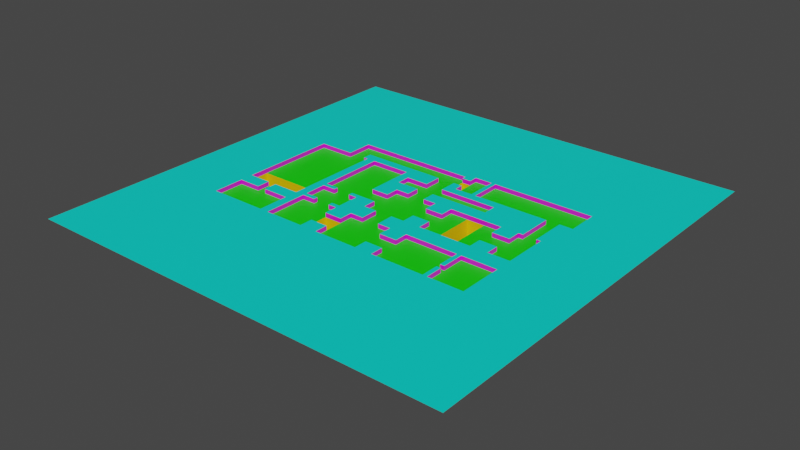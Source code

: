 # Source: world.blend  (saved by Blender 3.3.6; exported with 4.5.12 LTS)
import bpy
from mathutils import Matrix  # noqa: F401  (used for matrix-valued properties, if any)

bpy.ops.wm.read_factory_settings(use_empty=True)
scene = bpy.context.scene
scene.name = 'Scene'

# ---- collections
col_world = bpy.data.collections.new('World'); scene.collection.children.link(col_world)

# ---- materials (node trees are filled in below, after node groups)
mat_floor = bpy.data.materials.new('Floor')
mat_floor.use_transparent_shadow = False
mat_wall = bpy.data.materials.new('Wall')
mat_wall.use_transparent_shadow = False
mat_nothing = bpy.data.materials.new('Nothing')
mat_nothing.use_transparent_shadow = False
mat_holefloor = bpy.data.materials.new('HoleFloor')
mat_holefloor.use_transparent_shadow = False
mat_holewall = bpy.data.materials.new('HoleWall')
mat_holewall.use_transparent_shadow = False

# ---- material node trees
mat_floor.use_nodes = True; mat_floor.node_tree.nodes.clear()
_N = mat_floor.node_tree.nodes; _L = mat_floor.node_tree.links
n0 = _N.new('ShaderNodeBsdfPrincipled'); n0.name = 'Principled BSDF'; n0.location = (10, 300)
n0.distribution = 'GGX'
n0.subsurface_method = 'RANDOM_WALK_SKIN'
n0.inputs[0].default_value = (0.003836, 0.8, 0.0, 1.0)
n0.inputs[3].default_value = 1.45
n0.inputs[27].default_value = (0.0, 0.0, 0.0, 1.0)
n0.inputs[28].default_value = 1.0
n1 = _N.new('ShaderNodeOutputMaterial'); n1.name = 'Material Output'; n1.location = (300, 300)
_L.new(n0.outputs[0], n1.inputs[0])
n1.is_active_output = True
mat_wall.use_nodes = True; mat_wall.node_tree.nodes.clear()
_N = mat_wall.node_tree.nodes; _L = mat_wall.node_tree.links
n0 = _N.new('ShaderNodeBsdfPrincipled'); n0.name = 'Principled BSDF'; n0.location = (10, 300)
n0.distribution = 'GGX'
n0.subsurface_method = 'RANDOM_WALK_SKIN'
n0.inputs[0].default_value = (0.8, 0.0, 0.7501, 1.0)
n0.inputs[3].default_value = 1.45
n0.inputs[27].default_value = (0.0, 0.0, 0.0, 1.0)
n0.inputs[28].default_value = 1.0
n1 = _N.new('ShaderNodeOutputMaterial'); n1.name = 'Material Output'; n1.location = (300, 300)
_L.new(n0.outputs[0], n1.inputs[0])
n1.is_active_output = True
mat_nothing.use_nodes = True; mat_nothing.node_tree.nodes.clear()
_N = mat_nothing.node_tree.nodes; _L = mat_nothing.node_tree.links
n0 = _N.new('ShaderNodeBsdfPrincipled'); n0.name = 'Principled BSDF'; n0.location = (10, 300)
n0.distribution = 'GGX'
n0.subsurface_method = 'RANDOM_WALK_SKIN'
n0.inputs[0].default_value = (0.0, 0.8, 0.6877, 1.0)
n0.inputs[3].default_value = 1.45
n0.inputs[27].default_value = (0.0, 0.0, 0.0, 1.0)
n0.inputs[28].default_value = 1.0
n1 = _N.new('ShaderNodeOutputMaterial'); n1.name = 'Material Output'; n1.location = (300, 300)
_L.new(n0.outputs[0], n1.inputs[0])
n1.is_active_output = True
mat_holefloor.use_nodes = True; mat_holefloor.node_tree.nodes.clear()
_N = mat_holefloor.node_tree.nodes; _L = mat_holefloor.node_tree.links
n0 = _N.new('ShaderNodeBsdfPrincipled'); n0.name = 'Principled BSDF'; n0.location = (10, 300)
n0.distribution = 'GGX'
n0.subsurface_method = 'RANDOM_WALK_SKIN'
n0.inputs[0].default_value = (0.01067, 0.0, 0.8, 1.0)
n0.inputs[3].default_value = 1.45
n0.inputs[27].default_value = (0.0, 0.0, 0.0, 1.0)
n0.inputs[28].default_value = 1.0
n1 = _N.new('ShaderNodeOutputMaterial'); n1.name = 'Material Output'; n1.location = (300, 300)
_L.new(n0.outputs[0], n1.inputs[0])
n1.is_active_output = True
mat_holewall.use_nodes = True; mat_holewall.node_tree.nodes.clear()
_N = mat_holewall.node_tree.nodes; _L = mat_holewall.node_tree.links
n0 = _N.new('ShaderNodeBsdfPrincipled'); n0.name = 'Principled BSDF'; n0.location = (10, 300)
n0.distribution = 'GGX'
n0.subsurface_method = 'RANDOM_WALK_SKIN'
n0.inputs[0].default_value = (0.8, 0.5577, 0.0, 1.0)
n0.inputs[3].default_value = 1.45
n0.inputs[27].default_value = (0.0, 0.0, 0.0, 1.0)
n0.inputs[28].default_value = 1.0
n1 = _N.new('ShaderNodeOutputMaterial'); n1.name = 'Material Output'; n1.location = (300, 300)
_L.new(n0.outputs[0], n1.inputs[0])
n1.is_active_output = True

# ---- world
world_world = bpy.data.worlds.new('World'); scene.world = world_world
world_world.use_nodes = True; world_world.node_tree.nodes.clear()
_N = world_world.node_tree.nodes; _L = world_world.node_tree.links
n0 = _N.new('ShaderNodeOutputWorld'); n0.name = 'World Output'; n0.location = (300, 300)
n1 = _N.new('ShaderNodeBackground'); n1.name = 'Background'; n1.location = (10, 300)
n1.inputs[0].default_value = (0.05088, 0.05088, 0.05088, 1.0)
_L.new(n1.outputs[0], n0.inputs[0])
n0.is_active_output = True
world_world.color = (0.05088, 0.05088, 0.05088)
world_world.use_sun_shadow = False
world_world.sun_shadow_jitter_overblur = 0.0

# ---- meshes
me_plane_001 = bpy.data.meshes.new('Plane.001')
me_plane_001.from_pydata([(2.0, 5.0, 0.0), (2.0, -9.0, 0.0), (-5.0, -9.0, 0.0), (9.0, -2.0, 0.0), (9.0, 2.0, 0.0), (9.0, -5.0, 0.0), (13.0, -5.0, 0.0), (21.0, 2.0, 0.0), (21.0, -9.0, 0.0), (-21.0, 13.0, 0.0), (-20.0, 13.0, 0.0), (-33.0, -12.0, 0.0), (2.0, -5.0, 0.0), (-2.0, -9.0, 0.0), (-9.0, -19.0, 0.0), (5.0, -2.0, 0.0), (29.0, 5.0, 0.0), (-33.0, -9.0, 0.0), (-26.0, -9.0, 0.0), (-2.0, -5.0, 0.0), (5.0, -9.0, 0.0), (21.0, 5.0, 0.0), (30.0, -5.0, 0.0), (-2.0, 11.0, 0.0), (9.0, -16.0, 0.0), (9.0, -12.0, 0.0), (9.0, -19.0, 0.0), (-20.0, -9.0, 0.0), (-26.0, -12.0, 0.0), (-18.0, 13.0, 0.0), (17.0, 5.0, 0.0), (25.0, 2.0, 0.0), (26.0, 13.0, 0.0), (2.0, 15.0, 0.0), (-33.0, 13.0, 0.0), (-20.0, -19.0, 0.0), (-5.0, -12.0, 0.0), (8.0, 13.0, 0.0), (4.0, 20.0, 0.0), (8.0, 20.0, 0.0), (-20.0, -4.8, 0.0), (-9.0, -8.0, 0.0), (-15.0, -3.0, 0.0), (5.0, -5.0, 0.0), (-2.0, 5.0, 0.0), (5.0, -19.0, 0.0), (-9.0, 2.0, 0.0), (-9.0, -2.0, 0.0), (-9.0, -9.0, 0.0), (-18.0, -19.0, 0.0), (-5.0, -19.0, 0.0), (13.0, 5.0, 0.0), (17.0, -5.0, 0.0), (21.0, -2.0, 0.0), (21.0, -5.0, 0.0), (26.0, 5.0, 0.0), (15.0, 11.0, 0.0), (9.0, -9.0, 0.0), (-28.0, -9.0, 0.0), (-5.0, 5.0, 0.0), (-5.0, 2.0, 0.0), (-5.0, -2.0, 0.0), (-18.0, -2.0, 0.0), (-9.0, -16.0, 0.0), (5.0, 2.0, 0.0), (25.0, -2.0, 0.0), (30.0, 5.0, 0.0), (2.0, 19.0, 0.0), (-2.0, 19.0, 0.0), (-25.0, 19.0, 0.0), (-33.0, -19.0, 0.0), (-5.0, -16.0, 0.0), (-7.0, 11.0, 0.0), (25.0, -5.0, 0.0), (25.0, 5.0, 0.0), (29.0, 13.0, 0.0), (32.0, 13.0, 0.0), (9.0, 13.0, 0.0), (32.0, 20.0, 0.0), (-2.0, 8.0, 0.0), (2.0, 8.0, 0.0), (5.0, -16.0, 0.0), (5.0, -12.0, 0.0), (21.0, -19.0, 0.0), (-21.0, 15.0, 0.0), (-25.0, 13.0, 0.0), (-28.0, -12.0, 0.0), (-5.0, -5.0, 0.0), (5.0, 5.0, 0.0), (-9.0, 13.0, 0.0), (-9.0, -12.0, 0.0), (9.0, 5.0, 0.0), (9.0, 20.0, 0.0), (2.0, 11.0, 0.0), (15.0, 8.0, 0.0), (-2.0, 15.0, 0.0), (-20.0, -12.0, 0.0), (-7.0, 8.0, 0.0), (2.0, 18.0, 0.0), (4.0, 15.0, 0.0), (4.0, 18.0, 0.0), (4.0, 13.0, 0.0), (-33.0, -4.8, 0.0), (-9.0, -3.0, 0.0), (-18.0, -3.0, 0.0), (-18.0, -8.0, 0.0), (-11.0, -3.0, 0.0), (-11.0, -8.0, 0.0), (-15.0, -8.0, 0.0), (-18.0, -9.0, 0.0), (-15.0, -2.0, 0.0), (-11.0, -2.0, 0.0), (-15.0, -9.0, 0.0), (-11.0, -9.0, 0.0), (21.0, -15.0, 0.0), (21.0, -14.0, 0.0), (22.0, -15.0, 0.0), (22.0, -14.0, 0.0), (22.0, -19.0, 0.0), (30.0, -19.0, 0.0), (22.0, -9.0, 0.0), (30.0, -9.0, 0.0)], [(27, 40), (63, 71), (98, 100), (17, 58), (51, 30), (6, 52), (102, 17), (36, 90), (33, 99), (18, 27)], [(19, 13, 1, 12), (60, 46, 47, 61), (46, 89, 29, 62, 110, 111, 47), (15, 3, 4, 64), (30, 52, 54, 53, 7, 21), (53, 65, 31, 7), (3, 5, 6, 51, 91, 4), (55, 16, 75, 32), (81, 24, 25, 82), (86, 28, 18, 58), (106, 111, 110, 42), (107, 108, 112, 113), (22, 66, 16, 55, 74, 31, 65, 73), (50, 45, 81, 82, 20, 1, 13, 2, 36, 71), (14, 63, 90, 48, 113, 112, 109, 49), (83, 114, 115, 8, 57, 25, 24, 26), (69, 85, 9, 84, 95, 68), (61, 87, 19, 12, 43, 15, 64, 88, 0, 44, 59, 60), (77, 32, 75, 76, 78, 92), (67, 68, 95, 23, 79, 44, 0, 80, 93, 33, 98), (9, 85, 34, 102, 40, 10), (39, 38, 100, 99, 101, 37), (94, 56, 93, 80), (108, 107, 41, 103, 106, 42, 104, 105), (72, 97, 79, 23), (70, 35, 96, 28, 86, 11), (115, 114, 116, 117), (117, 116, 118, 119, 121, 120)])
_uv = me_plane_001.uv_layers.new(name='UVMap')
_uv.uv.foreach_set('vector', [-2.0, -5.0, -2.0, -9.0, 2.0, -9.0, 2.0, -5.0, -5.0, 2.0, -9.0, 2.0, -9.0, -2.0, -5.0, -2.0, -9.0, 2.0, -9.0, 13.0, -18.0, 13.0, 0.0, 0.0, -15.0, -2.0, -11.0, -2.0, -9.0, -2.0, 5.0, -2.0, 9.0, -2.0, 9.0, 2.0, 5.0, 2.0, 17.0, 5.0, 17.0, -5.0, 21.0, -5.0, 21.0, -2.0, 21.0, 2.0, 21.0, 5.0, 21.0, -2.0, 25.0, -2.0, 25.0, 2.0, 21.0, 2.0, 9.0, -2.0, 9.0, -5.0, 13.0, -5.0, 13.0, 5.0, 9.0, 5.0, 9.0, 2.0, 26.0, 5.0, 29.0, 5.0, 29.0, 13.0, 26.0, 13.0, 5.0, -16.0, 9.0, -16.0, 9.0, -12.0, 5.0, -12.0, -28.0, -12.0, -26.0, -12.0, -26.0, -9.0, -28.0, -9.0, 0.0, 0.0, -11.0, -2.0, -15.0, -2.0, 0.0, 0.0, 0.0, 0.0, 0.0, 0.0, 0.0, 0.0, 0.0, 0.0, 30.0, -5.0, 30.0, 5.0, 29.0, 5.0, 26.0, 5.0, 25.0, 5.0, 25.0, 2.0, 25.0, -2.0, 25.0, -5.0, -5.0, -19.0, 5.0, -19.0, 5.0, -16.0, 5.0, -12.0, 5.0, -9.0, 2.0, -9.0, -2.0, -9.0, -5.0, -9.0, -5.0, -12.0, -5.0, -16.0, 0.0, 0.0, 0.0, 0.0, 0.0, 0.0, 0.0, 0.0, 0.0, 0.0, 0.0, 0.0, 0.0, 0.0, 0.0, 0.0, 21.0, -19.0, 21.0, -15.0, 21.0, -14.0, 21.0, -9.0, 9.0, -9.0, 9.0, -12.0, 9.0, -16.0, 9.0, -19.0, 0.0, 0.0, -25.0, 13.0, -21.0, 13.0, -21.0, 15.0, -2.0, 15.0, -2.0, 19.0, -5.0, -2.0, -5.0, -5.0, -2.0, -5.0, 2.0, -5.0, 5.0, -5.0, 5.0, -2.0, 5.0, 2.0, 5.0, 5.0, 2.0, 5.0, -2.0, 5.0, -5.0, 5.0, -5.0, 2.0, 9.0, 13.0, 26.0, 13.0, 29.0, 13.0, 32.0, 13.0, 32.0, 20.0, 9.0, 20.0, 0.0, 0.0, -2.0, 19.0, -2.0, 15.0, -2.0, 11.0, -2.0, 8.0, -2.0, 5.0, 2.0, 5.0, 2.0, 8.0, 2.0, 11.0, 2.0, 15.0, 2.0, 18.0, -21.0, 13.0, -25.0, 13.0, -33.0, 13.0, -33.0, -4.8, -20.0, -4.8, -20.0, 13.0, 2.0, 18.0, 2.0, 18.0, 2.0, 18.0, 2.0, 15.0, 2.0, 15.0, 2.0, 15.0, 15.0, 8.0, 15.0, 11.0, 2.0, 11.0, 2.0, 8.0, 0.0, 0.0, 0.0, 0.0, 0.0, 0.0, 0.0, 0.0, 0.0, 0.0, 0.0, 0.0, 0.0, 0.0, 0.0, 0.0, -7.0, 11.0, -7.0, 8.0, -2.0, 8.0, -2.0, 11.0, -33.0, -19.0, -20.0, -19.0, -20.0, -12.0, -26.0, -12.0, -28.0, -12.0, -33.0, -12.0, 21.0, -14.0, 21.0, -15.0, 21.0, -15.0, 21.0, -14.0, 21.0, -14.0, 21.0, -15.0, 21.0, -15.0, 21.0, -15.0, 21.0, -14.0, 21.0, -14.0])
me_plane_001.materials.append(mat_floor)
me_plane_001.update()
me_plane_012 = bpy.data.meshes.new('Plane.012')
me_plane_012.from_pydata([(2.0, 5.0, 0.0), (2.0, -9.0, 0.0), (5.0, -2.0, 1.0), (-5.0, -9.0, 0.0), (9.0, -2.0, 0.0), (9.0, 2.0, 0.0), (9.0, -5.0, 0.0), (-9.0, -19.0, 1.0), (-2.0, -9.0, 1.0), (13.0, -5.0, 0.0), (2.0, -5.0, 1.0), (-33.0, -12.0, 1.0), (-20.0, 13.0, 1.0), (-21.0, 13.0, 1.0), (21.0, -9.0, 1.0), (21.0, 2.0, 0.0), (21.0, -9.0, 0.0), (-21.0, 13.0, 0.0), (-20.0, 13.0, 0.0), (-33.0, -12.0, 0.0), (2.0, -5.0, 0.0), (-2.0, -9.0, 0.0), (-9.0, -19.0, 0.0), (5.0, -2.0, 0.0), (29.0, 5.0, 0.0), (-33.0, -9.0, 0.0), (-26.0, -9.0, 0.0), (-2.0, -5.0, 0.0), (5.0, -9.0, 0.0), (21.0, 5.0, 0.0), (30.0, -5.0, 0.0), (-2.0, 11.0, 0.0), (9.0, -16.0, 0.0), (9.0, -12.0, 0.0), (9.0, -19.0, 0.0), (-20.0, -9.0, 0.0), (-26.0, -12.0, 0.0), (-18.0, 13.0, 0.0), (17.0, 5.0, 0.0), (25.0, 2.0, 0.0), (26.0, 13.0, 0.0), (2.0, 15.0, 0.0), (-33.0, 13.0, 0.0), (-20.0, -19.0, 0.0), (-5.0, -12.0, 0.0), (21.0, 2.0, 1.0), (13.0, -5.0, 1.0), (9.0, -5.0, 1.0), (9.0, 2.0, 1.0), (8.0, 13.0, 0.0), (4.0, 20.0, 0.0), (8.0, 20.0, 0.0), (-20.0, -4.8, 0.0), (9.0, -2.0, 1.0), (-5.0, -9.0, 1.0), (2.0, -9.0, 1.0), (2.0, 5.0, 1.0), (-9.0, -8.0, 0.0), (-15.0, -3.0, 0.0), (5.0, -5.0, 0.0), (-2.0, 5.0, 0.0), (5.0, -19.0, 0.0), (-9.0, 2.0, 0.0), (-9.0, -2.0, 0.0), (-9.0, -9.0, 0.0), (-18.0, -19.0, 0.0), (-5.0, -19.0, 0.0), (13.0, 5.0, 0.0), (17.0, -5.0, 0.0), (21.0, -2.0, 0.0), (21.0, -5.0, 0.0), (26.0, 5.0, 0.0), (15.0, 11.0, 0.0), (9.0, -9.0, 0.0), (-28.0, -9.0, 0.0), (-5.0, 5.0, 0.0), (-5.0, 2.0, 0.0), (-5.0, -2.0, 0.0), (-18.0, -2.0, 0.0), (-9.0, -16.0, 0.0), (5.0, 2.0, 0.0), (25.0, -2.0, 0.0), (30.0, 5.0, 0.0), (2.0, 19.0, 0.0), (-2.0, 19.0, 0.0), (-25.0, 19.0, 0.0), (-33.0, -19.0, 0.0), (-5.0, -16.0, 0.0), (-7.0, 11.0, 0.0), (25.0, -5.0, 0.0), (25.0, 5.0, 0.0), (29.0, 13.0, 0.0), (32.0, 13.0, 0.0), (9.0, 13.0, 0.0), (32.0, 20.0, 0.0), (-2.0, 8.0, 0.0), (2.0, 8.0, 0.0), (5.0, -16.0, 0.0), (5.0, -12.0, 0.0), (21.0, -19.0, 0.0), (-21.0, 15.0, 0.0), (-25.0, 13.0, 0.0), (-28.0, -12.0, 0.0), (-5.0, -5.0, 0.0), (5.0, 5.0, 0.0), (-9.0, 13.0, 0.0), (-9.0, -12.0, 0.0), (9.0, 5.0, 0.0), (9.0, 20.0, 0.0), (2.0, 11.0, 0.0), (15.0, 8.0, 0.0), (-2.0, 15.0, 0.0), (-20.0, -12.0, 0.0), (-7.0, 8.0, 0.0), (2.0, 18.0, 0.0), (4.0, 15.0, 0.0), (4.0, 18.0, 0.0), (4.0, 13.0, 0.0), (-33.0, -4.8, 0.0), (-9.0, -3.0, 0.0), (-18.0, -3.0, 0.0), (-18.0, -8.0, 0.0), (-11.0, -3.0, 0.0), (-11.0, -8.0, 0.0), (-15.0, -8.0, 0.0), (-18.0, -9.0, 0.0), (-15.0, -2.0, 0.0), (-11.0, -2.0, 0.0), (-15.0, -9.0, 0.0), (-11.0, -9.0, 0.0), (21.0, -15.0, 0.0), (21.0, -14.0, 0.0), (22.0, -15.0, 0.0), (22.0, -14.0, 0.0), (22.0, -19.0, 0.0), (30.0, -19.0, 0.0), (22.0, -9.0, 0.0), (30.0, -9.0, 0.0), (29.0, 5.0, 1.0), (-33.0, -9.0, 1.0), (-26.0, -9.0, 1.0), (-2.0, -5.0, 1.0), (5.0, -9.0, 1.0), (21.0, 5.0, 1.0), (30.0, -5.0, 1.0), (-2.0, 11.0, 1.0), (9.0, -16.0, 1.0), (9.0, -12.0, 1.0), (9.0, -19.0, 1.0), (-20.0, -9.0, 1.0), (-26.0, -12.0, 1.0), (-18.0, 13.0, 1.0), (17.0, 5.0, 1.0), (25.0, 2.0, 1.0), (26.0, 13.0, 1.0), (2.0, 15.0, 1.0), (-33.0, 13.0, 1.0), (-20.0, -19.0, 1.0), (-5.0, -12.0, 1.0), (8.0, 13.0, 1.0), (4.0, 20.0, 1.0), (8.0, 20.0, 1.0), (-20.0, -4.8, 1.0), (-9.0, -8.0, 1.0), (-15.0, -3.0, 1.0), (5.0, -5.0, 1.0), (-2.0, 5.0, 1.0), (5.0, -19.0, 1.0), (-9.0, 2.0, 1.0), (-9.0, -2.0, 1.0), (-9.0, -9.0, 1.0), (-18.0, -19.0, 1.0), (-5.0, -19.0, 1.0), (13.0, 5.0, 1.0), (17.0, -5.0, 1.0), (21.0, -2.0, 1.0), (21.0, -5.0, 1.0), (26.0, 5.0, 1.0), (15.0, 11.0, 1.0), (9.0, -9.0, 1.0), (-28.0, -9.0, 1.0), (-5.0, 5.0, 1.0), (-5.0, 2.0, 1.0), (-5.0, -2.0, 1.0), (-18.0, -2.0, 1.0), (-9.0, -16.0, 1.0), (5.0, 2.0, 1.0), (25.0, -2.0, 1.0), (30.0, 5.0, 1.0), (2.0, 19.0, 1.0), (-2.0, 19.0, 1.0), (-25.0, 19.0, 1.0), (-33.0, -19.0, 1.0), (-5.0, -16.0, 1.0), (-7.0, 11.0, 1.0), (25.0, -5.0, 1.0), (25.0, 5.0, 1.0), (29.0, 13.0, 1.0), (32.0, 13.0, 1.0), (9.0, 13.0, 1.0), (32.0, 20.0, 1.0), (-2.0, 8.0, 1.0), (2.0, 8.0, 1.0), (5.0, -16.0, 1.0), (5.0, -12.0, 1.0), (21.0, -19.0, 1.0), (-21.0, 15.0, 1.0), (-25.0, 13.0, 1.0), (-28.0, -12.0, 1.0), (-5.0, -5.0, 1.0), (5.0, 5.0, 1.0), (-9.0, 13.0, 1.0), (-9.0, -12.0, 1.0), (9.0, 5.0, 1.0), (9.0, 20.0, 1.0), (2.0, 11.0, 1.0), (15.0, 8.0, 1.0), (-2.0, 15.0, 1.0), (-20.0, -12.0, 1.0), (-7.0, 8.0, 1.0), (2.0, 18.0, 1.0), (4.0, 15.0, 1.0), (4.0, 18.0, 1.0), (4.0, 13.0, 1.0), (-33.0, -4.8, 1.0), (-9.0, -3.0, 1.0), (-18.0, -3.0, 1.0), (-18.0, -8.0, 1.0), (-11.0, -3.0, 1.0), (-11.0, -8.0, 1.0), (-15.0, -8.0, 1.0), (-18.0, -9.0, 1.0), (-15.0, -2.0, 1.0), (-11.0, -2.0, 1.0), (-15.0, -9.0, 1.0), (-11.0, -9.0, 1.0), (21.0, -15.0, 1.0), (21.0, -14.0, 1.0), (22.0, -15.0, 1.0), (22.0, -14.0, 1.0), (22.0, -19.0, 1.0), (30.0, -19.0, 1.0), (22.0, -9.0, 1.0), (30.0, -9.0, 1.0)], [], [(116, 222, 220, 114), (18, 52, 162, 12), (79, 22, 7, 185), (111, 100, 206, 217), (19, 102, 208, 11), (115, 221, 223, 117), (15, 39, 153, 45), (31, 111, 217, 145), (78, 37, 151, 184), (97, 61, 167, 203), (35, 26, 140, 149), (95, 113, 219, 201), (91, 24, 138, 197), (110, 96, 202, 216), (29, 15, 45, 143), (87, 79, 185, 193), (36, 112, 218, 150), (101, 85, 191, 207), (34, 32, 146, 148), (83, 114, 220, 189), (71, 40, 154, 177), (28, 98, 204, 142), (41, 109, 215, 155), (66, 87, 193, 172), (24, 82, 188, 138), (96, 0, 56, 202), (102, 74, 180, 208), (4, 23, 2, 53), (38, 29, 143, 152), (84, 83, 189, 190), (23, 59, 165, 2), (40, 93, 199, 154), (38, 67, 173, 152), (113, 88, 194, 219), (109, 72, 178, 215), (44, 3, 54, 158), (59, 20, 10, 165), (68, 9, 46, 174), (72, 110, 216, 178), (0, 104, 210, 56), (6, 4, 53, 47), (60, 95, 201, 166), (27, 103, 209, 141), (9, 6, 47, 46), (82, 30, 144, 188), (85, 84, 190, 191), (30, 89, 195, 144), (39, 90, 196, 153), (17, 18, 12, 13), (121, 120, 226, 227), (49, 159, 161, 51), (26, 36, 150, 140), (122, 119, 225, 228), (121, 227, 230, 124), (120, 58, 164, 226), (126, 78, 184, 232), (123, 229, 163, 57), (32, 97, 203, 146), (63, 127, 233, 169), (16, 131, 237, 14), (98, 33, 147, 204), (128, 234, 231, 125), (42, 156, 224, 118), (73, 16, 14, 179), (64, 170, 235, 129), (33, 73, 179, 147), (129, 235, 229, 123), (51, 161, 160, 50), (99, 34, 148, 205), (128, 124, 230, 234), (52, 35, 149, 162), (127, 122, 228, 233), (100, 17, 13, 206), (65, 125, 231, 171), (42, 101, 207, 156), (112, 43, 157, 218), (25, 118, 224, 139), (130, 99, 205, 236), (86, 19, 11, 192), (75, 60, 166, 181), (131, 133, 239, 237), (76, 75, 181, 182), (106, 44, 158, 212), (132, 130, 236, 238), (103, 77, 183, 209), (88, 31, 145, 194), (135, 134, 240, 241), (104, 80, 186, 210), (137, 135, 241, 243), (61, 66, 172, 167), (134, 132, 238, 240), (62, 76, 182, 168), (136, 137, 243, 242), (77, 63, 169, 183), (133, 136, 242, 239), (105, 62, 168, 211), (74, 25, 139, 180), (64, 106, 212, 170), (117, 223, 159, 49), (107, 67, 173, 213), (50, 160, 222, 116), (69, 70, 176, 175), (115, 41, 155, 221), (70, 68, 174, 176), (81, 69, 175, 187), (43, 86, 192, 157), (21, 27, 141, 8), (37, 105, 211, 151), (89, 81, 187, 195), (20, 1, 55, 10), (22, 65, 171, 7), (90, 71, 177, 196), (119, 57, 163, 225), (1, 28, 142, 55), (92, 91, 197, 198), (108, 94, 200, 214), (3, 21, 8, 54), (94, 92, 198, 200), (80, 5, 48, 186), (93, 108, 214, 199), (126, 232, 164, 58), (5, 107, 213, 48)])
_uv = me_plane_012.uv_layers.new(name='UVMap')
_uv.uv.foreach_set('vector', [4.0, -1.981e-06, 4.0, 1.0, 2.0, 1.0, 2.0, -1.806e-06, -13.0, 2.623e-07, 4.8, -1.294e-06, 4.8, 1.0, -13.0, 1.0, 16.0, -1.792e-06, 19.0, -2.054e-06, 19.0, 1.0, 16.0, 1.0, 2.0, -2.846e-06, 21.0, -4.507e-06, 21.0, 1.0, 2.0, 1.0, -33.0, 3.973e-06, -28.0, 3.536e-06, -28.0, 1.0, -33.0, 1.0, 15.0, -1.486e-06, 15.0, 1.0, 13.0, 1.0, 13.0, -1.311e-06, 21.0, -2.017e-06, 25.0, -2.367e-06, 25.0, 1.0, 21.0, 1.0, 11.0, -8.742e-07, 15.0, -1.224e-06, 15.0, 1.0, 11.0, 1.0, -2.0, 9.617e-07, 13.0, -3.497e-07, 13.0, 1.0, -2.0, 1.0, 16.0, -1.18e-06, 19.0, -1.442e-06, 19.0, 1.0, 16.0, 1.0, 20.0, -1.458e-07, 26.0, -6.704e-07, 26.0, 1.0, 20.0, 1.0, 2.0, -1.599e-06, 7.0, -2.037e-06, 7.0, 1.0, 2.0, 1.0, -13.0, 2.404e-06, -5.0, 1.705e-06, -5.0, 1.0, -13.0, 1.0, -15.0, -1.132e-07, -2.0, -1.25e-06, -2.0, 1.0, -15.0, 1.0, -5.0, 1.355e-06, -2.0, 1.093e-06, -2.0, 1.0, -5.0, 1.0, 5.0, 2.412e-06, 9.0, 2.062e-06, 9.0, 1.0, 5.0, 1.0, -26.0, 3.361e-06, -20.0, 2.836e-06, -20.0, 1.0, -26.0, 1.0, 13.0, -4.371e-08, 19.0, -5.682e-07, 19.0, 1.0, 13.0, 1.0, -19.0, 1.268e-06, -16.0, 1.005e-06, -16.0, 1.0, -19.0, 1.0, -19.0, 1.748e-06, -18.0, 1.661e-06, -18.0, 1.0, -19.0, 1.0, 5.0, -1.574e-06, 13.0, -2.273e-06, 13.0, 1.0, 5.0, 1.0, 9.0, -5.682e-07, 12.0, -8.305e-07, 12.0, 1.0, 9.0, 1.0, -15.0, 1.399e-06, -11.0, 1.049e-06, -11.0, 1.0, -15.0, 1.0, -19.0, 1.88e-06, -16.0, 1.617e-06, -16.0, 1.0, -19.0, 1.0, 29.0, -2.988e-06, 30.0, -3.076e-06, 30.0, 1.0, 29.0, 1.0, -8.0, 7.868e-07, -5.0, 5.245e-07, -5.0, 1.0, -8.0, 1.0, -12.0, 2.273e-06, -9.0, 2.011e-06, -9.0, 1.0, -12.0, 1.0, -9.0, 1.143e-06, -5.0, 7.933e-07, -5.0, 1.0, -9.0, 1.0, 17.0, -1.939e-06, 21.0, -2.289e-06, 21.0, 1.0, 17.0, 1.0, -2.0, -1.547e-06, 2.0, -1.897e-06, 2.0, 1.0, -2.0, 1.0, 2.0, 4.371e-08, 5.0, -2.186e-07, 5.0, 1.0, 2.0, 1.0, -26.0, -4.192e-08, -9.0, -1.528e-06, -9.0, 1.0, -26.0, 1.0, -17.0, 5.958e-07, -13.0, 2.461e-07, -13.0, 1.0, -17.0, 1.0, 8.0, -3.934e-07, 11.0, -6.557e-07, 11.0, 1.0, 8.0, 1.0, 2.0, -1.172e-06, 15.0, -2.308e-06, 15.0, 1.0, 2.0, 1.0, -12.0, 1.268e-06, -9.0, 1.005e-06, -9.0, 1.0, -12.0, 1.0, -5.0, 1.327e-06, -2.0, 1.065e-06, -2.0, 1.0, -5.0, 1.0, -17.0, 2.377e-06, -13.0, 2.027e-06, -13.0, 1.0, -17.0, 1.0, -11.0, 1.617e-06, -8.0, 1.355e-06, -8.0, 1.0, -11.0, 1.0, 2.0, -6.281e-07, 5.0, -8.904e-07, 5.0, 1.0, 2.0, 1.0, -5.0, 4.371e-08, -2.0, -2.186e-07, -2.0, 1.0, -5.0, 1.0, 5.0, -3.497e-07, 8.0, -6.12e-07, 8.0, 1.0, 5.0, 1.0, 2.0, 7.155e-07, 5.0, 4.532e-07, 5.0, 1.0, 2.0, 1.0, -13.0, 2.027e-06, -9.0, 1.677e-06, -9.0, 1.0, -13.0, 1.0, -5.0, 1.748e-06, 5.0, 8.742e-07, 5.0, 1.0, -5.0, 1.0, -25.0, 4.633e-07, -2.0, -1.547e-06, -2.0, 1.0, -25.0, 1.0, -30.0, 3.513e-06, -25.0, 3.076e-06, -25.0, 1.0, -30.0, 1.0, 2.0, -1.268e-06, 5.0, -1.53e-06, 5.0, 1.0, 2.0, 1.0, -21.0, 6.575e-07, -20.0, 5.7e-07, -20.0, 1.0, -21.0, 1.0, -8.0, 1.486e-06, -3.0, 1.049e-06, -3.0, 1.0, -8.0, 1.0, -13.0, 1.486e-06, -13.0, 1.0, -20.0, 1.0, -20.0, 2.098e-06, 9.0, -1.923e-06, 12.0, -2.186e-06, 12.0, 1.0, 9.0, 1.0, -11.0, 1.234e-06, -9.0, 1.059e-06, -9.0, 1.0, -11.0, 1.0, 18.0, -1.49e-07, 18.0, 1.0, 15.0, 1.0, 15.0, 1.132e-07, -18.0, 1.846e-06, -15.0, 1.583e-06, -15.0, 1.0, -18.0, 1.0, 15.0, -9.552e-07, 18.0, -1.217e-06, 18.0, 1.0, 15.0, 1.0, 11.0, 4.629e-07, 11.0, 1.0, 9.0, 1.0, 9.0, 6.378e-07, -9.0, 3.636e-06, -5.0, 3.286e-06, -5.0, 1.0, -9.0, 1.0, 9.0, -4.307e-07, 11.0, -6.055e-07, 11.0, 1.0, 9.0, 1.0, 9.0, 1.311e-07, 14.0, -3.06e-07, 14.0, 1.0, 9.0, 1.0, 5.0, 6.507e-07, 9.0, 3.01e-07, 9.0, 1.0, 5.0, 1.0, -15.0, 2.127e-06, -15.0, 1.0, -18.0, 1.0, -18.0, 2.389e-06, 13.0, 3.06e-07, 13.0, 1.0, -4.8, 1.0, -4.8, 1.862e-06, 9.0, 2.902e-08, 21.0, -1.02e-06, 21.0, 1.0, 9.0, 1.0, -9.0, 1.603e-06, -9.0, 1.0, -11.0, 1.0, -11.0, 1.777e-06, -12.0, 6.557e-07, -9.0, 3.934e-07, -9.0, 1.0, -12.0, 1.0, 9.0, -1.268e-06, 9.0, 1.0, 8.0, 1.0, 8.0, -1.18e-06, 8.0, -2.512e-06, 8.0, 1.0, 4.0, 1.0, 4.0, -2.163e-06, -21.0, 5.219e-06, -9.0, 4.17e-06, -9.0, 1.0, -21.0, 1.0, -9.0, 1.442e-06, -8.0, 1.355e-06, -8.0, 1.0, -9.0, 1.0, 4.8, -1.294e-06, 9.0, -1.661e-06, 9.0, 1.0, 4.8, 1.0, 2.0, -6.557e-07, 3.0, -7.431e-07, 3.0, 1.0, 2.0, 1.0, -15.0, 3.934e-07, -13.0, 2.186e-07, -13.0, 1.0, -15.0, 1.0, -19.0, 2.448e-06, -9.0, 1.574e-06, -9.0, 1.0, -19.0, 1.0, -33.0, 1.707e-06, -25.0, 1.007e-06, -25.0, 1.0, -33.0, 1.0, 12.0, -1.923e-06, 19.0, -2.535e-06, 19.0, 1.0, 12.0, 1.0, -9.0, 2.229e-06, -4.8, 1.862e-06, -4.8, 1.0, -9.0, 1.0, 15.0, -3.934e-07, 19.0, -7.431e-07, 19.0, 1.0, 15.0, 1.0, -19.0, 3.104e-06, -12.0, 2.492e-06, -12.0, 1.0, -19.0, 1.0, -5.0, -1.612e-08, -2.0, -2.784e-07, -2.0, 1.0, -5.0, 1.0, 21.0, -5.668e-07, 22.0, -6.542e-07, 22.0, 1.0, 21.0, 1.0, 2.0, 4.371e-08, 5.0, -2.186e-07, 5.0, 1.0, 2.0, 1.0, -9.0, 1.875e-06, -5.0, 1.525e-06, -5.0, 1.0, -9.0, 1.0, -22.0, 4.594e-06, -21.0, 4.507e-06, -21.0, 1.0, -22.0, 1.0, -5.0, 6.557e-07, -2.0, 3.934e-07, -2.0, 1.0, -5.0, 1.0, -7.0, -3.852e-07, -2.0, -8.223e-07, -2.0, 1.0, -7.0, 1.0, -30.0, 6.006e-06, -22.0, 5.307e-06, -22.0, 1.0, -30.0, 1.0, -5.0, 6.557e-07, -2.0, 3.934e-07, -2.0, 1.0, -5.0, 1.0, 9.0, 5.245e-07, 19.0, -3.497e-07, 19.0, 1.0, 9.0, 1.0, -5.0, 3.82e-06, 5.0, 2.946e-06, 5.0, 1.0, -5.0, 1.0, -19.0, 6.994e-07, -15.0, 3.497e-07, -15.0, 1.0, -19.0, 1.0, -9.0, 6.055e-07, -5.0, 2.558e-07, -5.0, 1.0, -9.0, 1.0, 22.0, -1.107e-06, 30.0, -1.807e-06, 30.0, 1.0, 22.0, 1.0, 5.0, -8.097e-08, 9.0, -4.307e-07, 9.0, 1.0, 5.0, 1.0, -14.0, 2.623e-07, -9.0, -1.748e-07, -9.0, 1.0, -14.0, 1.0, -13.0, 7.431e-07, -2.0, -2.186e-07, -2.0, 1.0, -13.0, 1.0, 28.0, -8.452e-07, 33.0, -1.282e-06, 33.0, 1.0, 28.0, 1.0, 9.0, -1.18e-06, 12.0, -1.442e-06, 12.0, 1.0, 9.0, 1.0, -4.0, -1.965e-06, -4.0, 1.0, -8.0, 1.0, -8.0, -1.616e-06, 9.0, -1.24e-06, 13.0, -1.59e-06, 13.0, 1.0, 9.0, 1.0, 20.0, -1.923e-06, 20.0, 1.0, 18.0, 1.0, 18.0, -1.748e-06, 2.0, 7.431e-07, 5.0, 4.808e-07, 5.0, 1.0, 2.0, 1.0, -4.0, -2.321e-06, -2.0, -2.496e-06, -2.0, 1.0, -4.0, 1.0, -21.0, 2.726e-06, -17.0, 2.377e-06, -17.0, 1.0, -21.0, 1.0, -25.0, 2.542e-06, -21.0, 2.192e-06, -21.0, 1.0, -25.0, 1.0, 20.0, 1.635e-06, 33.0, 4.984e-07, 33.0, 1.0, 20.0, 1.0, -9.0, 8.742e-07, -5.0, 5.245e-07, -5.0, 1.0, -9.0, 1.0, -18.0, 3.952e-07, -9.0, -3.916e-07, -9.0, 1.0, -18.0, 1.0, -5.0, -6.557e-07, -2.0, -9.179e-07, -2.0, 1.0, -5.0, 1.0, 5.0, -3.497e-07, 9.0, -6.994e-07, 9.0, 1.0, 5.0, 1.0, 9.0, 2.597e-06, 18.0, 1.81e-06, 18.0, 1.0, 9.0, 1.0, 25.0, -2.639e-06, 26.0, -2.726e-06, 26.0, 1.0, 25.0, 1.0, 3.0, -6.557e-07, 8.0, -1.093e-06, 8.0, 1.0, 3.0, 1.0, 2.0, 6.41e-07, 5.0, 3.787e-07, 5.0, 1.0, 2.0, 1.0, -32.0, 4.826e-07, -29.0, 2.203e-07, -29.0, 1.0, -32.0, 1.0, 9.0, -2.6e-06, 32.0, -4.61e-06, 32.0, 1.0, 9.0, 1.0, -5.0, 1.253e-06, -2.0, 9.907e-07, -2.0, 1.0, -5.0, 1.0, -20.0, 3.147e-06, -13.0, 2.535e-06, -13.0, 1.0, -20.0, 1.0, 5.0, -6.184e-07, 9.0, -9.681e-07, 9.0, 1.0, 5.0, 1.0, 13.0, -1.53e-06, 20.0, -2.142e-06, 20.0, 1.0, 13.0, 1.0, -2.0, 8.305e-07, -2.0, 1.0, -3.0, 1.0, -3.0, 9.179e-07, 2.0, -5.682e-07, 5.0, -8.305e-07, 5.0, 1.0, 2.0, 1.0])
me_plane_012.materials.append(mat_wall)
me_plane_012.update()
me_plane_013 = bpy.data.meshes.new('Plane.013')
me_plane_013.from_pydata([(-48.43, -48.43, 0.0), (48.43, -48.43, 0.0), (-48.43, 48.43, 0.0), (48.43, 48.43, 0.0), (9.0, 20.0, 0.0), (32.0, 20.0, 0.0), (32.0, 13.0, 0.0), (29.0, 13.0, 0.0), (30.0, -5.0, 0.0), (29.0, 5.0, 0.0), (30.0, 5.0, 0.0), (25.0, -5.0, 0.0), (30.0, -19.0, 0.0), (30.0, -9.0, 0.0), (22.0, -9.0, 0.0), (26.0, 13.0, 0.0), (26.0, 5.0, 0.0), (9.0, 13.0, 0.0), (22.0, -19.0, 0.0), (25.0, 5.0, 0.0), (25.0, 2.0, 0.0), (21.0, 2.0, 0.0), (25.0, -2.0, 0.0), (21.0, -2.0, 0.0), (17.0, 5.0, 0.0), (21.0, 5.0, 0.0), (21.0, -5.0, 0.0), (21.0, -14.0, 0.0), (22.0, -14.0, 0.0), (9.0, -9.0, 0.0), (21.0, -9.0, 0.0), (17.0, -5.0, 0.0), (21.0, -15.0, 0.0), (22.0, -15.0, 0.0), (21.0, -19.0, 0.0), (8.0, 20.0, 0.0), (4.0, 20.0, 0.0), (8.0, 13.0, 0.0), (4.0, 18.0, 0.0), (2.0, 11.0, 0.0), (15.0, 8.0, 0.0), (4.0, 13.0, 0.0), (2.0, 15.0, 0.0), (4.0, 15.0, 0.0), (13.0, 5.0, 0.0), (2.0, 8.0, 0.0), (15.0, 11.0, 0.0), (2.0, 5.0, 0.0), (5.0, 2.0, 0.0), (5.0, 5.0, 0.0), (9.0, 5.0, 0.0), (9.0, 2.0, 0.0), (9.0, -2.0, 0.0), (9.0, -5.0, 0.0), (5.0, -2.0, 0.0), (2.0, -5.0, 0.0), (5.0, -5.0, 0.0), (13.0, -5.0, 0.0), (9.0, -12.0, 0.0), (5.0, -12.0, 0.0), (5.0, -16.0, 0.0), (5.0, -9.0, 0.0), (2.0, -9.0, 0.0), (9.0, -19.0, 0.0), (9.0, -16.0, 0.0), (-5.0, -19.0, 0.0), (5.0, -19.0, 0.0), (2.0, 18.0, 0.0), (-2.0, 19.0, 0.0), (2.0, 19.0, 0.0), (-25.0, 19.0, 0.0), (-2.0, 15.0, 0.0), (-21.0, 15.0, 0.0), (-2.0, 11.0, 0.0), (-9.0, 13.0, 0.0), (-18.0, 13.0, 0.0), (-9.0, 2.0, 0.0), (-7.0, 8.0, 0.0), (-7.0, 11.0, 0.0), (-2.0, 8.0, 0.0), (-5.0, 5.0, 0.0), (-2.0, 5.0, 0.0), (-5.0, 2.0, 0.0), (-5.0, -2.0, 0.0), (-9.0, -2.0, 0.0), (-11.0, -2.0, 0.0), (-2.0, -9.0, 0.0), (-2.0, -5.0, 0.0), (-5.0, -5.0, 0.0), (-9.0, -3.0, 0.0), (-9.0, -8.0, 0.0), (-5.0, -9.0, 0.0), (-5.0, -12.0, 0.0), (-9.0, -9.0, 0.0), (-11.0, -9.0, 0.0), (-5.0, -16.0, 0.0), (-9.0, -12.0, 0.0), (-9.0, -16.0, 0.0), (-18.0, -19.0, 0.0), (-9.0, -19.0, 0.0), (-25.0, 13.0, 0.0), (-21.0, 13.0, 0.0), (-20.0, -4.8, 0.0), (-33.0, 13.0, 0.0), (-33.0, -4.8, 0.0), (-20.0, 13.0, 0.0), (-18.0, -2.0, 0.0), (-15.0, -2.0, 0.0), (-11.0, -3.0, 0.0), (-15.0, -3.0, 0.0), (-18.0, -3.0, 0.0), (-18.0, -8.0, 0.0), (-11.0, -8.0, 0.0), (-11.0, -8.5, 0.0), (-20.0, -9.0, 0.0), (-33.0, -9.0, 0.0), (-15.0, -9.0, 0.0), (-15.0, -8.0, 0.0), (-15.0, -8.5, 0.0), (-18.0, -9.0, 0.0), (-26.0, -9.0, 0.0), (-28.0, -12.0, 0.0), (-28.0, -9.0, 0.0), (-20.0, -19.0, 0.0), (-20.0, -12.0, 0.0), (-26.0, -12.0, 0.0), (-33.0, -12.0, 0.0), (-33.0, -19.0, 0.0)], [], [(0, 1, 3, 5, 6, 7, 9, 10, 8, 11, 22, 23, 26, 31, 57, 53, 52, 54, 56, 55, 62, 61, 59, 58, 29, 30, 27, 28, 14, 13, 12, 18, 33, 32, 34, 63, 64, 60, 66, 65, 95, 97, 99, 98, 119, 116, 118, 117, 111, 110, 109, 107, 106, 75, 74, 76, 82, 80, 81, 79, 77, 78, 73, 71, 72, 101, 105, 102, 114, 120, 125, 124, 123, 127), (126, 121, 122, 115, 104, 103, 100, 70, 68, 69, 67, 38, 36, 35, 37, 41, 43, 42, 39, 46, 40, 45, 47, 49, 48, 51, 50, 44, 24, 25, 21, 20, 19, 16, 15, 17, 4, 5, 3, 2, 0, 127), (87, 88, 83, 84, 85, 108, 89, 90, 112, 113, 94, 93, 96, 92, 91, 86)])
_uv = me_plane_013.uv_layers.new(name='UVMap')
_uv.uv.foreach_set('vector', [-48.43, -48.43, 48.43, -48.43, 48.43, 48.43, 32.0, 20.0, 32.0, 13.0, 29.0, 13.0, 29.0, 5.0, 30.0, 5.0, 30.0, -5.0, 25.0, -5.0, 25.0, -2.0, 21.0, -2.0, 21.0, -5.0, 17.0, -5.0, 13.0, -5.0, 9.0, -5.0, 9.0, -2.0, 5.0, -2.0, 5.0, -5.0, 2.0, -5.0, 2.0, -9.0, 5.0, -9.0, 5.0, -12.0, 9.0, -12.0, 9.0, -9.0, 21.0, -9.0, 21.0, -14.0, 22.0, -14.0, 22.0, -9.0, 30.0, -9.0, 30.0, -19.0, 22.0, -19.0, 22.0, -15.0, 21.0, -15.0, 21.0, -19.0, 9.0, -19.0, 9.0, -16.0, 5.0, -16.0, 5.0, -19.0, -5.0, -19.0, -5.0, -16.0, -9.0, -16.0, -9.0, -19.0, -18.0, -19.0, -18.0, -9.0, -15.0, -9.0, -15.0, -8.5, -15.0, -8.0, -18.0, -8.0, -18.0, -3.0, -15.0, -3.0, -15.0, -2.0, -18.0, -2.0, -18.0, 13.0, -9.0, 13.0, -9.0, 2.0, -5.0, 2.0, -5.0, 5.0, -2.0, 5.0, -2.0, 8.0, -7.0, 8.0, -7.0, 11.0, -2.0, 11.0, -2.0, 15.0, -21.0, 15.0, -21.0, 13.0, -20.0, 13.0, -20.0, -4.8, -20.0, -9.0, -26.0, -9.0, -26.0, -12.0, -20.0, -12.0, -20.0, -19.0, -33.0, -19.0, -33.0, -12.0, -28.0, -12.0, -28.0, -9.0, -33.0, -9.0, -33.0, -4.8, -33.0, 13.0, -25.0, 13.0, -25.0, 19.0, -2.0, 19.0, 2.0, 19.0, 2.0, 18.0, 4.0, 18.0, 4.0, 20.0, 8.0, 20.0, 8.0, 13.0, 4.0, 13.0, 4.0, 15.0, 2.0, 15.0, 2.0, 11.0, 15.0, 11.0, 15.0, 8.0, 2.0, 8.0, 2.0, 5.0, 5.0, 5.0, 5.0, 2.0, 9.0, 2.0, 9.0, 5.0, 13.0, 5.0, 17.0, 5.0, 21.0, 5.0, 21.0, 2.0, 25.0, 2.0, 25.0, 5.0, 26.0, 5.0, 26.0, 13.0, 9.0, 13.0, 9.0, 20.0, 32.0, 20.0, 48.43, 48.43, -48.43, 48.43, -48.43, -48.43, -33.0, -19.0, -2.0, -5.0, -5.0, -5.0, -5.0, -2.0, -9.0, -2.0, -11.0, -2.0, -11.0, -3.0, -9.0, -3.0, -9.0, -8.0, -11.0, -8.0, -11.0, -8.5, -11.0, -9.0, -9.0, -9.0, -9.0, -12.0, -5.0, -12.0, -5.0, -9.0, -2.0, -9.0])
me_plane_013.materials.append(mat_nothing)
me_plane_013.update()
me_plane_002 = bpy.data.meshes.new('Plane.002')
me_plane_002.from_pydata([(-9.0, -16.0, -8.0), (-5.0, -16.0, -8.0), (-5.0, -12.0, -8.0), (13.0, -5.0, 0.0), (-9.0, -12.0, -8.0), (13.0, 5.0, -8.0), (13.0, -5.0, -8.0), (17.0, -5.0, -8.0), (17.0, 5.0, -8.0), (-33.0, -9.0, 0.0), (-26.0, -9.0, 0.0), (-20.0, -9.0, 0.0), (17.0, 5.0, 0.0), (2.0, 15.0, 0.0), (-5.0, -12.0, 0.0), (2.0, 15.0, -6.0), (2.0, 18.0, -6.0), (4.0, 15.0, -6.0), (4.0, 18.0, -6.0), (-20.0, -4.8, 0.0), (-20.0, -9.0, -7.0), (-33.0, -9.0, -7.0), (-33.0, -4.8, -7.0), (-20.0, -4.8, -7.0), (13.0, 5.0, 0.0), (17.0, -5.0, 0.0), (-28.0, -9.0, 0.0), (-9.0, -16.0, 0.0), (-5.0, -16.0, 0.0), (-9.0, -12.0, 0.0), (2.0, 18.0, 0.0), (4.0, 15.0, 0.0), (4.0, 18.0, 0.0), (-33.0, -4.8, 0.0)], [], [(24, 3, 6, 5), (1, 28, 14, 2), (5, 6, 7, 8), (23, 22, 21, 20), (5, 8, 12, 24), (3, 25, 7, 6), (17, 18, 16, 15), (1, 2, 4, 0), (27, 0, 4, 29), (2, 14, 29, 4), (1, 0, 27, 28), (31, 32, 18, 17), (15, 16, 30, 13), (30, 16, 18, 32), (15, 13, 31, 17), (19, 33, 22, 23), (33, 9, 21, 22), (8, 7, 25, 12), (20, 11, 19, 23), (21, 9, 26, 10, 11, 20)])
me_plane_002.polygons.foreach_set('material_index', [1, 1, 0, 0, 1, 1, 0, 0, 1, 1, 1, 1, 1, 1, 1, 1, 1, 1, 1, 1])
_uv = me_plane_002.uv_layers.new(name='UVMap')
_uv.uv.foreach_set('vector', [-5.0, 1.005e-06, 5.0, 1.311e-07, 5.0, -8.0, -5.0, -8.0, -16.0, -8.0, -16.0, 1.617e-06, -12.0, 1.268e-06, -12.0, -8.0, 0.3, 1.0, 0.7, 1.0, 0.7, 1.0, 0.3, 1.0, -20.0, -4.8, -33.0, -4.8, -33.0, -9.0, -20.0, -9.0, -13.0, -8.0, -17.0, -8.0, -17.0, 5.958e-07, -13.0, 2.461e-07, 13.0, -6.833e-07, 17.0, -1.033e-06, 17.0, -8.0, 13.0, -8.0, 2.0, 15.0, 2.0, 18.0, 2.0, 18.0, 2.0, 15.0, 0.7, 0.0, 0.7, 0.0, 0.7, 0.0, 0.7, 0.0, 16.0, -1.792e-06, 16.0, -8.0, 12.0, -8.0, 12.0, -1.442e-06, 5.0, -8.0, 5.0, 1.7e-06, 9.0, 1.35e-06, 9.0, -8.0, -5.0, -8.0, -9.0, -8.0, -9.0, 2.237e-06, -5.0, 1.887e-06, 15.0, -1.486e-06, 18.0, -1.748e-06, 18.0, -6.0, 15.0, -6.0, -15.0, -6.0, -18.0, -6.0, -18.0, 1.661e-06, -15.0, 1.399e-06, -2.0, -3.03e-06, -2.0, -6.0, -4.0, -6.0, -4.0, -2.856e-06, 2.0, -6.0, 2.0, -1.535e-06, 4.0, -1.709e-06, 4.0, -6.0, 20.0, -8.937e-07, 33.0, -2.03e-06, 33.0, -7.0, 20.0, -7.0, 4.8, -1.862e-06, 9.0, -2.229e-06, 9.0, -7.0, 4.8, -7.0, 5.0, -8.0, -5.0, -8.0, -5.0, -3.06e-07, 5.0, -1.18e-06, -9.0, -7.0, -9.0, 1.661e-06, -4.8, 1.294e-06, -4.8, -7.0, -33.0, -7.0, -33.0, 3.701e-06, -28.0, 3.264e-06, -26.0, 3.089e-06, -20.0, 2.564e-06, -20.0, -7.0])
me_plane_002.materials.append(mat_holefloor)
me_plane_002.materials.append(mat_holewall)
me_plane_002.update()

# ---- objects
ob_floor = bpy.data.objects.new('Floor', me_plane_001)
ob_walls = bpy.data.objects.new('Walls', me_plane_012)
ob_nothing = bpy.data.objects.new('Nothing', me_plane_013)
ob_hols = bpy.data.objects.new('Hols', me_plane_002)

# ---- transforms, parenting, visibility, modifiers, constraints
ob_floor.location = (0.0, 0.0, 0.0)
ob_walls.location = (0.0, 0.0, 0.0)
ob_nothing.location = (0.0, 0.0, 1.0)
ob_hols.location = (0.0, 0.0, 0.0)

# ---- collection membership
col_world.objects.link(ob_floor)
col_world.objects.link(ob_walls)
col_world.objects.link(ob_nothing)
col_world.objects.link(ob_hols)

# ---- scene / render settings (as saved in the file)
scene.frame_start = 1; scene.frame_end = 250; scene.frame_set(22)
scene.render.engine = 'BLENDER_EEVEE_NEXT'
scene.cycles.sampling_pattern = 'TABULATED_SOBOL'
scene.cycles.use_light_tree = False
scene.view_settings.view_transform = 'Filmic'
bpy.context.view_layer.update()

# ---- added for rendering (the .blend has no active camera and no usable light): camera, sun
cam_auto = bpy.data.cameras.new('AutoCamera')
cam_auto.lens = 50.0
cam_auto.sensor_width = 36.0
cam_auto.clip_end = 2229.04
ob_auto_camera = bpy.data.objects.new('AutoCamera', cam_auto)
scene.collection.objects.link(ob_auto_camera)
ob_auto_camera.location = (127.011, -152.413, 98.109)
ob_auto_camera.rotation_euler = (1.09748, -7.21219e-08, 0.694738)
scene.camera = ob_auto_camera
light_auto_sun = bpy.data.lights.new('AutoSun', 'SUN')
light_auto_sun.energy = 3.0
light_auto_sun.angle = 0.0523599
ob_auto_sun = bpy.data.objects.new('AutoSun', light_auto_sun)
scene.collection.objects.link(ob_auto_sun)
ob_auto_sun.rotation_euler = (0.872665, 0.174533, 0.523599)
bpy.context.view_layer.update()
